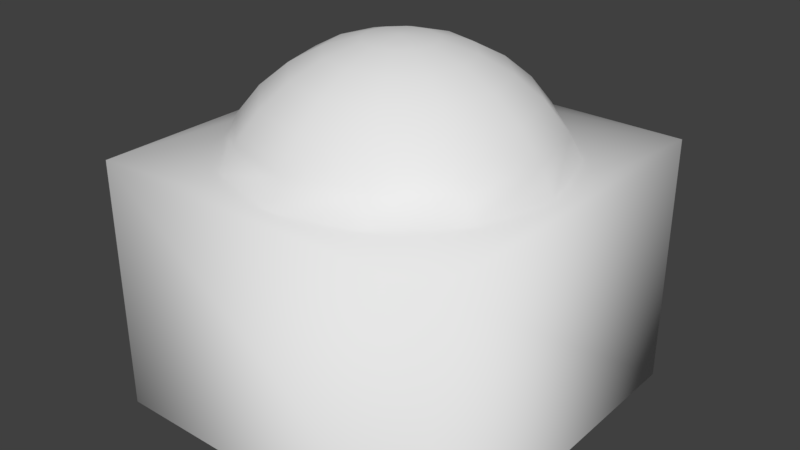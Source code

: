 # Source: ram_sphere_red.blend  (saved by Blender 2.78.0; exported with 4.5.12 LTS)
import bpy
from mathutils import Matrix  # noqa: F401  (used for matrix-valued properties, if any)

bpy.ops.wm.read_factory_settings(use_empty=True)
scene = bpy.context.scene
scene.name = 'Scene'

# ---- collections
col_collection_1 = bpy.data.collections.new('Collection 1'); scene.collection.children.link(col_collection_1)

# ---- materials (node trees are filled in below, after node groups)
mat_material = bpy.data.materials.new('Material')
mat_material.alpha_threshold = 0.0
mat_material.use_transparent_shadow = False
mat_material.roughness = 0.5
mat_material.line_color = (0.0, 0.0, 0.0, 1.0)

# ---- material node trees

# ---- world
world_world = bpy.data.worlds.new('World'); scene.world = world_world
world_world.color = (0.05088, 0.05088, 0.05088)
world_world.use_sun_shadow = False
world_world.sun_shadow_jitter_overblur = 0.0
world_world.cycles.sampling_method = 'MANUAL'

# ---- meshes
me_cube = bpy.data.meshes.new('Cube')
me_cube.from_pydata([(0.0, 0.1917, 0.9776), (0.0, 0.6949, 0.7048), (0.0, 0.8171, 0.5537), (0.09586, 0.166, 0.9776), (0.188, 0.3257, 0.9208), (0.273, 0.4728, 0.8287), (0.3474, 0.6018, 0.7048), (0.4085, 0.7076, 0.5537), (0.166, 0.09586, 0.9776), (0.3257, 0.188, 0.9208), (0.4728, 0.273, 0.8287), (0.6018, 0.3474, 0.7048), (0.7076, 0.4085, 0.5537), (0.1917, -3.284e-07, 0.9776), (0.3761, -2.918e-07, 0.9208), (0.546, -2.918e-07, 0.8287), (0.6949, -3.358e-07, 0.7048), (0.8171, -3.651e-07, 0.5537), (0.166, -0.09586, 0.9776), (0.3257, -0.188, 0.9208), (0.4728, -0.273, 0.8287), (0.6018, -0.3474, 0.7048), (0.7076, -0.4085, 0.5537), (0.09586, -0.166, 0.9776), (0.188, -0.3257, 0.9208), (0.273, -0.4728, 0.8287), (0.3474, -0.6018, 0.7048), (0.4085, -0.7076, 0.5537), (-9.749e-10, -0.1917, 0.9776), (1.367e-08, -0.3761, 0.9208), (1.367e-08, -0.546, 0.8287), (-4.491e-08, -0.6949, 0.7048), (-7.419e-08, -0.8171, 0.5537), (-1.601e-07, -5.975e-07, 0.9967), (-0.09586, -0.166, 0.9776), (-0.188, -0.3257, 0.9208), (-0.273, -0.4728, 0.8287), (-0.3474, -0.6018, 0.7048), (-0.4085, -0.7076, 0.5537), (-0.166, -0.09586, 0.9776), (-0.3257, -0.188, 0.9208), (-0.4728, -0.273, 0.8287), (-0.6018, -0.3474, 0.7048), (-0.7076, -0.4085, 0.5537), (-0.1917, -3.211e-07, 0.9776), (-0.3761, -3.211e-07, 0.9208), (-0.546, -2.918e-07, 0.8287), (-0.6949, -2.772e-07, 0.7048), (-0.8171, -2.186e-07, 0.5537), (-0.166, 0.09586, 0.9776), (-0.3257, 0.188, 0.9208), (-0.4728, 0.273, 0.8287), (-0.6018, 0.3474, 0.7048), (-0.7076, 0.4085, 0.5537), (-0.09586, 0.166, 0.9776), (-0.188, 0.3257, 0.9208), (-0.273, 0.4728, 0.8287), (-0.3474, 0.6018, 0.7048), (-0.4085, 0.7076, 0.5537), (1.367e-08, 0.3761, 0.9208), (4.296e-08, 0.546, 0.8287), (1.0, 1.0, -1.0), (1.0, -1.0, -1.0), (-1.0, -1.0, -1.0), (-1.0, 1.0, -1.0), (1.0, 1.0, 0.4132), (1.0, -1.0, 0.4132), (-1.0, -1.0, 0.4132), (-1.0, 1.0, 0.4132), (0.4456, 0.7718, 0.4132), (3.504e-08, 0.8912, 0.4132), (0.7718, 0.4456, 0.4132), (-0.4456, 0.7718, 0.4132), (-0.7718, 0.4456, 0.4132), (0.8912, -3.173e-07, 0.4132), (-0.8912, -2.903e-07, 0.4132), (-0.7718, -0.4456, 0.4132), (0.7718, -0.4456, 0.4132), (0.4456, -0.7718, 0.4132), (-0.4456, -0.7718, 0.4132), (-2.641e-08, -0.8912, 0.4132)], [], [(1, 60, 5, 6), (2, 1, 6, 7), (0, 33, 3), (59, 0, 3, 4), (60, 59, 4, 5), (5, 4, 9, 10), (6, 5, 10, 11), (7, 6, 11, 12), (3, 33, 8), (4, 3, 8, 9), (8, 33, 13), (9, 8, 13, 14), (10, 9, 14, 15), (11, 10, 15, 16), (12, 11, 16, 17), (15, 14, 19, 20), (16, 15, 20, 21), (17, 16, 21, 22), (13, 33, 18), (14, 13, 18, 19), (18, 33, 23), (19, 18, 23, 24), (20, 19, 24, 25), (21, 20, 25, 26), (22, 21, 26, 27), (26, 25, 30, 31), (27, 26, 31, 32), (23, 33, 28), (24, 23, 28, 29), (25, 24, 29, 30), (28, 33, 34), (29, 28, 34, 35), (30, 29, 35, 36), (31, 30, 36, 37), (32, 31, 37, 38), (37, 36, 41, 42), (38, 37, 42, 43), (34, 33, 39), (35, 34, 39, 40), (36, 35, 40, 41), (39, 33, 44), (40, 39, 44, 45), (41, 40, 45, 46), (42, 41, 46, 47), (43, 42, 47, 48), (48, 47, 52, 53), (44, 33, 49), (45, 44, 49, 50), (46, 45, 50, 51), (47, 46, 51, 52), (50, 49, 54, 55), (51, 50, 55, 56), (52, 51, 56, 57), (53, 52, 57, 58), (49, 33, 54), (54, 33, 0), (55, 54, 0, 59), (56, 55, 59, 60), (57, 56, 60, 1), (58, 57, 1, 2), (65, 68, 67, 75, 73, 72, 70, 69, 71, 74), (61, 65, 66, 62), (62, 66, 67, 63), (63, 67, 68, 64), (65, 61, 64, 68), (78, 77, 22, 27), (75, 76, 43, 48), (69, 70, 2, 7), (73, 75, 48, 53), (76, 79, 38, 43), (74, 71, 12, 17), (70, 72, 58, 2), (79, 80, 32, 38), (72, 73, 53, 58), (77, 74, 17, 22), (74, 77, 78, 80, 79, 76, 75, 67, 66, 65), (80, 78, 27, 32), (71, 69, 7, 12)])
me_cube.polygons.foreach_set('use_smooth', [True] * 78)
_uv = me_cube.uv_layers.new(name='UVMap')
_uv.uv.foreach_set('vector', [0.8296, 0.8427, 0.8091, 0.8427, 0.8062, 0.8079, 0.8259, 0.7984, 0.8522, 0.8427, 0.8296, 0.8427, 0.8259, 0.7984, 0.8479, 0.7906, 0.6452, 0.8867, 0.6691, 0.8867, 0.6484, 0.8989, 0.6223, 0.8867, 0.6452, 0.8867, 0.6484, 0.8989, 0.6285, 0.9107, 0.6011, 0.8867, 0.6223, 0.8867, 0.6285, 0.9107, 0.6102, 0.9215, 0.6102, 0.9215, 0.6285, 0.9107, 0.6457, 0.9282, 0.6351, 0.947, 0.5942, 0.931, 0.6102, 0.9215, 0.6351, 0.947, 0.6258, 0.9635, 0.8479, 0.7906, 0.8259, 0.7984, 0.8159, 0.7659, 0.8362, 0.7524, 0.6484, 0.8989, 0.6691, 0.8867, 0.6571, 0.9079, 0.6285, 0.9107, 0.6484, 0.8989, 0.6571, 0.9079, 0.6457, 0.9282, 0.6571, 0.9079, 0.6691, 0.8867, 0.6691, 0.9111, 0.6457, 0.9282, 0.6571, 0.9079, 0.6691, 0.9111, 0.6691, 0.9347, 0.6351, 0.947, 0.6457, 0.9282, 0.6691, 0.9347, 0.6691, 0.9564, 0.7604, 0.9288, 0.7407, 0.9192, 0.7436, 0.8844, 0.7641, 0.8844, 0.7824, 0.9366, 0.7604, 0.9288, 0.7641, 0.8844, 0.7867, 0.8844, 0.6691, 0.9564, 0.6691, 0.9347, 0.6925, 0.9282, 0.703, 0.947, 0.7641, 0.8844, 0.7436, 0.8844, 0.7407, 0.8495, 0.7604, 0.84, 0.7867, 0.8844, 0.7641, 0.8844, 0.7604, 0.84, 0.7824, 0.8322, 0.6691, 0.9111, 0.6691, 0.8867, 0.681, 0.9079, 0.6691, 0.9347, 0.6691, 0.9111, 0.681, 0.9079, 0.6925, 0.9282, 0.681, 0.9079, 0.6691, 0.8867, 0.6897, 0.8989, 0.6925, 0.9282, 0.681, 0.9079, 0.6897, 0.8989, 0.7096, 0.9107, 0.703, 0.947, 0.6925, 0.9282, 0.7096, 0.9107, 0.7279, 0.9215, 0.7123, 0.9635, 0.703, 0.947, 0.7279, 0.9215, 0.7439, 0.931, 0.5698, 0.7895, 0.5901, 0.803, 0.58, 0.8355, 0.5581, 0.8277, 0.58, 0.8355, 0.5998, 0.845, 0.5969, 0.8798, 0.5764, 0.8798, 0.5581, 0.8277, 0.58, 0.8355, 0.5764, 0.8798, 0.5538, 0.8798, 0.6897, 0.8989, 0.6691, 0.8867, 0.6929, 0.8867, 0.7096, 0.9107, 0.6897, 0.8989, 0.6929, 0.8867, 0.7159, 0.8867, 0.7279, 0.9215, 0.7096, 0.9107, 0.7159, 0.8867, 0.737, 0.8867, 0.6929, 0.8867, 0.6691, 0.8867, 0.6897, 0.8744, 0.7159, 0.8867, 0.6929, 0.8867, 0.6897, 0.8744, 0.7096, 0.8626, 0.737, 0.8867, 0.7159, 0.8867, 0.7096, 0.8626, 0.7279, 0.8518, 0.5764, 0.8798, 0.5969, 0.8798, 0.5998, 0.9147, 0.58, 0.9242, 0.5538, 0.8798, 0.5764, 0.8798, 0.58, 0.9242, 0.5581, 0.932, 0.7439, 0.8423, 0.7279, 0.8518, 0.703, 0.8263, 0.7123, 0.8098, 0.5581, 0.932, 0.58, 0.9242, 0.5901, 0.9567, 0.5698, 0.9702, 0.6897, 0.8744, 0.6691, 0.8867, 0.681, 0.8655, 0.7096, 0.8626, 0.6897, 0.8744, 0.681, 0.8655, 0.6925, 0.8451, 0.7279, 0.8518, 0.7096, 0.8626, 0.6925, 0.8451, 0.703, 0.8263, 0.681, 0.8655, 0.6691, 0.8867, 0.6691, 0.8622, 0.6925, 0.8451, 0.681, 0.8655, 0.6691, 0.8622, 0.6691, 0.8386, 0.703, 0.8263, 0.6925, 0.8451, 0.6691, 0.8386, 0.6691, 0.8169, 0.7325, 0.749, 0.7185, 0.7788, 0.666, 0.775, 0.6657, 0.7441, 0.744, 0.7158, 0.7325, 0.749, 0.6657, 0.7441, 0.6654, 0.7101, 0.6654, 0.7101, 0.6657, 0.7441, 0.599, 0.7503, 0.5869, 0.7174, 0.6691, 0.8622, 0.6691, 0.8867, 0.6571, 0.8655, 0.6691, 0.8386, 0.6691, 0.8622, 0.6571, 0.8655, 0.6457, 0.8451, 0.6691, 0.8169, 0.6691, 0.8386, 0.6457, 0.8451, 0.6351, 0.8263, 0.6657, 0.7441, 0.666, 0.775, 0.6136, 0.7799, 0.599, 0.7503, 0.6457, 0.8451, 0.6571, 0.8655, 0.6484, 0.8744, 0.6285, 0.8626, 0.6351, 0.8263, 0.6457, 0.8451, 0.6285, 0.8626, 0.6102, 0.8518, 0.6258, 0.8098, 0.6351, 0.8263, 0.6102, 0.8518, 0.5942, 0.8423, 0.8362, 0.9331, 0.8159, 0.9196, 0.8259, 0.8871, 0.8479, 0.8949, 0.6571, 0.8655, 0.6691, 0.8867, 0.6484, 0.8744, 0.6484, 0.8744, 0.6691, 0.8867, 0.6452, 0.8867, 0.6285, 0.8626, 0.6484, 0.8744, 0.6452, 0.8867, 0.6223, 0.8867, 0.6102, 0.8518, 0.6285, 0.8626, 0.6223, 0.8867, 0.6011, 0.8867, 0.8259, 0.8871, 0.8062, 0.8776, 0.8091, 0.8427, 0.8296, 0.8427, 0.8479, 0.8949, 0.8259, 0.8871, 0.8296, 0.8427, 0.8522, 0.8427, 0.0419, 0.632, 0.0419, 0.4702, 0.1995, 0.4702, 0.1207, 0.479, 0.0856, 0.4887, 0.05989, 0.515, 0.05048, 0.5511, 0.05989, 0.5871, 0.0856, 0.6135, 0.1207, 0.6232, 0.1476, 0.7938, 0.0419, 0.7938, 0.0419, 0.632, 0.1476, 0.632, 0.2532, 0.7938, 0.1476, 0.7938, 0.1476, 0.632, 0.2532, 0.632, 0.3572, 0.4702, 0.4628, 0.4702, 0.4628, 0.632, 0.3572, 0.632, 0.3589, 0.7938, 0.2532, 0.7938, 0.2532, 0.632, 0.3589, 0.632, 0.7887, 0.7858, 0.8015, 0.8275, 0.7824, 0.8322, 0.7707, 0.794, 0.6651, 0.6807, 0.7508, 0.6869, 0.744, 0.7158, 0.6654, 0.7101, 0.8671, 0.7858, 0.8718, 0.8427, 0.8522, 0.8427, 0.8479, 0.7906, 0.5795, 0.6887, 0.6651, 0.6807, 0.6654, 0.7101, 0.5869, 0.7174, 0.5518, 0.9784, 0.5389, 0.9367, 0.5581, 0.932, 0.5698, 0.9702, 0.8062, 0.8844, 0.8015, 0.9413, 0.7824, 0.9366, 0.7867, 0.8844, 0.8718, 0.8427, 0.8671, 0.8996, 0.8479, 0.8949, 0.8522, 0.8427, 0.5389, 0.9367, 0.5342, 0.8798, 0.5538, 0.8798, 0.5581, 0.932, 0.8671, 0.8996, 0.8542, 0.9413, 0.8362, 0.9331, 0.8479, 0.8949, 0.8015, 0.8275, 0.8062, 0.8844, 0.7867, 0.8844, 0.7824, 0.8322, 0.1207, 0.6232, 0.1558, 0.6135, 0.1815, 0.5871, 0.191, 0.5511, 0.1815, 0.515, 0.1558, 0.4887, 0.1207, 0.479, 0.1995, 0.4702, 0.1995, 0.632, 0.0419, 0.632, 0.5342, 0.8798, 0.5389, 0.8229, 0.5581, 0.8277, 0.5538, 0.8798, 0.8542, 0.7442, 0.8671, 0.7858, 0.8479, 0.7906, 0.8362, 0.7524])
me_cube.materials.append(mat_material)
me_cube.use_remesh_preserve_volume = False
me_cube.use_remesh_preserve_attributes = False
me_cube.use_mirror_vertex_groups = False
me_cube.update()

# ---- objects
ob_cube = bpy.data.objects.new('Cube', me_cube)

# ---- transforms, parenting, visibility, modifiers, constraints
ob_cube.location = (0.0, 0.0, 0.0)
ob_cube.lock_rotations_4d = False
ob_cube.empty_display_type = 'ARROWS'
ob_cube.lineart.crease_threshold = 0.0

# ---- collection membership
col_collection_1.objects.link(ob_cube)

# ---- scene / render settings (as saved in the file)
scene.frame_start = 1; scene.frame_end = 250; scene.frame_set(1)
scene.render.engine = 'BLENDER_EEVEE_NEXT'
scene.render.resolution_percentage = 50
scene.render.dither_intensity = 0.0
scene.cycles.use_denoising = False
scene.cycles.samples = 128
scene.cycles.sampling_pattern = 'TABULATED_SOBOL'
scene.cycles.light_sampling_threshold = 0.0
scene.cycles.use_adaptive_sampling = False
scene.cycles.use_light_tree = False
scene.cycles.blur_glossy = 0.0
scene.cycles.sample_clamp_indirect = 0.0
scene.view_settings.view_transform = 'Standard'
bpy.context.view_layer.update()

# ---- added for rendering (the .blend has no active camera and no usable light): camera, sun
cam_auto = bpy.data.cameras.new('AutoCamera')
cam_auto.lens = 50.0
cam_auto.sensor_width = 36.0
cam_auto.clip_end = 1000.0
ob_auto_camera = bpy.data.objects.new('AutoCamera', cam_auto)
scene.collection.objects.link(ob_auto_camera)
ob_auto_camera.location = (3.20331, -3.84398, 2.561)
ob_auto_camera.rotation_euler = (1.09748, -7.21219e-08, 0.694738)
scene.camera = ob_auto_camera
light_auto_sun = bpy.data.lights.new('AutoSun', 'SUN')
light_auto_sun.energy = 3.0
light_auto_sun.angle = 0.0523599
ob_auto_sun = bpy.data.objects.new('AutoSun', light_auto_sun)
scene.collection.objects.link(ob_auto_sun)
ob_auto_sun.rotation_euler = (0.872665, 0.174533, 0.523599)
bpy.context.view_layer.update()

